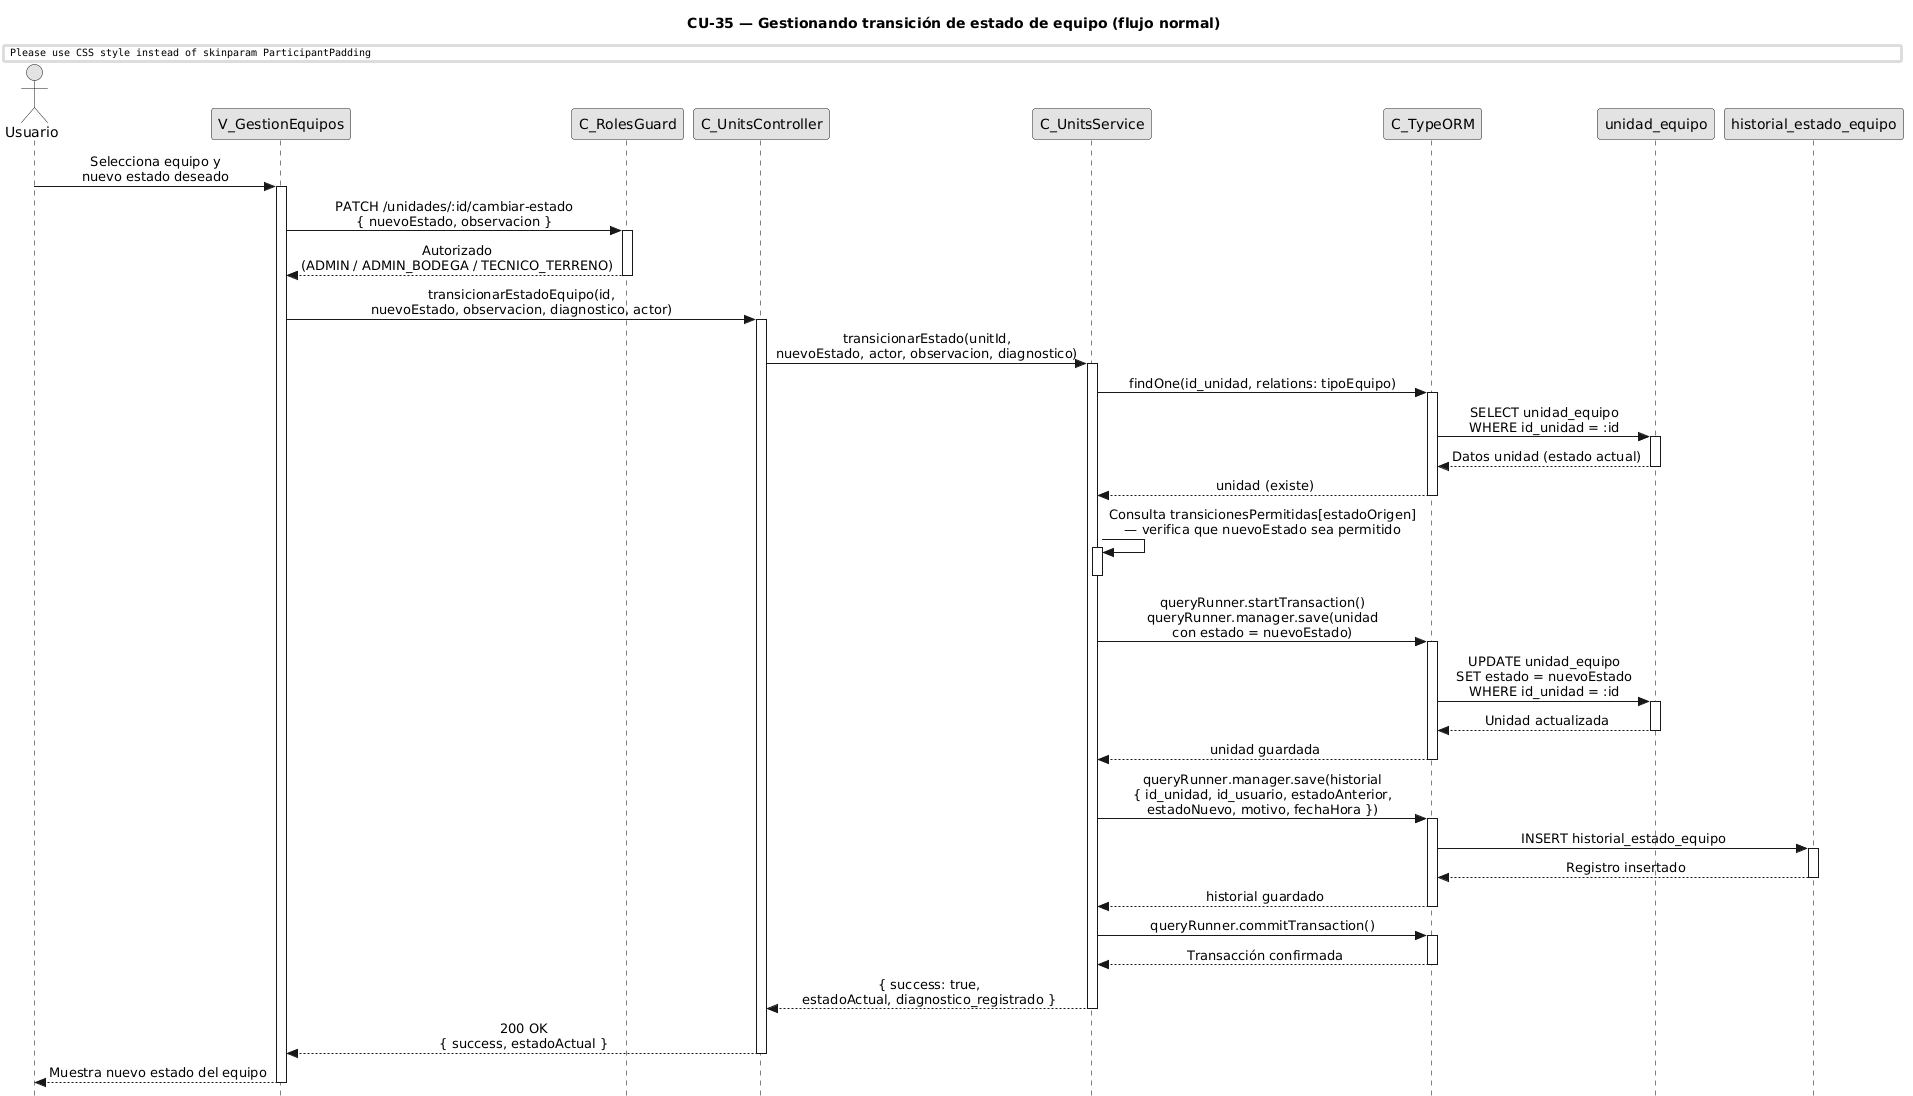

The diagram above was rendered by PlantUML. Its source (embedded in the PNG):
@startuml CU35-normal
title CU-35 — Gestionando transición de estado de equipo (flujo normal)

skinparam style strictuml
skinparam monochrome true
skinparam shadowing false
skinparam sequenceMessageAlign center
skinparam ParticipantPadding 70
skinparam ActorPadding 30
skinparam sequence {
  MessageAlign center
  LifeLineBorderColor black
}
hide footbox

actor "Usuario" as user
participant "V_GestionEquipos" as view
participant "C_RolesGuard" as guard
participant "C_UnitsController" as ctrl
participant "C_UnitsService" as svc
participant "C_TypeORM" as orm
participant "unidad_equipo" as uent
participant "historial_estado_equipo" as hent

user -> view : Selecciona equipo y\nnuevo estado deseado
activate view

view -> guard : PATCH /unidades/:id/cambiar-estado\n{ nuevoEstado, observacion }
activate guard
guard --> view : Autorizado\n(ADMIN / ADMIN_BODEGA / TECNICO_TERRENO)
deactivate guard

view -> ctrl : transicionarEstadoEquipo(id,\nnuevoEstado, observacion, diagnostico, actor)
activate ctrl

ctrl -> svc : transicionarEstado(unitId,\nnuevoEstado, actor, observacion, diagnostico)
activate svc

svc -> orm : findOne(id_unidad, relations: tipoEquipo)
activate orm
orm -> uent : SELECT unidad_equipo\nWHERE id_unidad = :id
activate uent
uent --> orm : Datos unidad (estado actual)
deactivate uent
orm --> svc : unidad (existe)
deactivate orm

svc -> svc : Consulta transicionesPermitidas[estadoOrigen]\n— verifica que nuevoEstado sea permitido
activate svc
deactivate svc

svc -> orm : queryRunner.startTransaction()\nqueryRunner.manager.save(unidad\ncon estado = nuevoEstado)
activate orm
orm -> uent : UPDATE unidad_equipo\nSET estado = nuevoEstado\nWHERE id_unidad = :id
activate uent
uent --> orm : Unidad actualizada
deactivate uent
orm --> svc : unidad guardada
deactivate orm

svc -> orm : queryRunner.manager.save(historial\n{ id_unidad, id_usuario, estadoAnterior,\nestadoNuevo, motivo, fechaHora })
activate orm
orm -> hent : INSERT historial_estado_equipo
activate hent
hent --> orm : Registro insertado
deactivate hent
orm --> svc : historial guardado
deactivate orm

svc -> orm : queryRunner.commitTransaction()
activate orm
orm --> svc : Transacción confirmada
deactivate orm

svc --> ctrl : { success: true,\nestadoActual, diagnostico_registrado }
deactivate svc

ctrl --> view : 200 OK\n{ success, estadoActual }
deactivate ctrl

view --> user : Muestra nuevo estado del equipo
deactivate view

@enduml